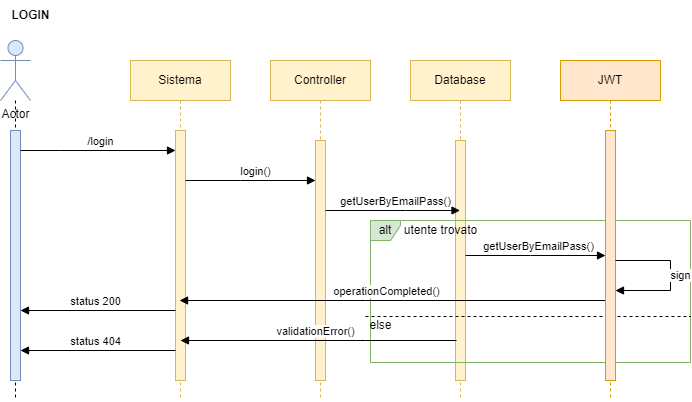

The diagram above was exported from draw.io. Its source (the exported page's mxGraphModel, read from the mxfile embedded in the PNG):
<mxGraphModel dx="1500" dy="-3930" grid="1" gridSize="10" guides="1" tooltips="1" connect="1" arrows="1" fold="1" page="1" pageScale="1" pageWidth="827" pageHeight="1169" math="0" shadow="0">
  <root>
    <mxCell id="0" />
    <mxCell id="1" parent="0" />
    <mxCell id="mg9IY6XGtmG1KJPljiOU-413" value="LOGIN" style="text;html=1;align=center;verticalAlign=middle;resizable=0;points=[];autosize=1;strokeColor=none;fillColor=none;fontStyle=1" vertex="1" parent="1">
      <mxGeometry x="95" y="4690" width="60" height="30" as="geometry" />
    </mxCell>
    <mxCell id="mg9IY6XGtmG1KJPljiOU-414" value="Sistema" style="shape=umlLifeline;perimeter=lifelinePerimeter;whiteSpace=wrap;html=1;container=0;dropTarget=0;collapsible=0;recursiveResize=0;outlineConnect=0;portConstraint=eastwest;newEdgeStyle={&quot;edgeStyle&quot;:&quot;elbowEdgeStyle&quot;,&quot;elbow&quot;:&quot;vertical&quot;,&quot;curved&quot;:0,&quot;rounded&quot;:0};fillColor=#fff2cc;strokeColor=#d6b656;" vertex="1" parent="1">
      <mxGeometry x="225" y="4750" width="100" height="340" as="geometry" />
    </mxCell>
    <mxCell id="mg9IY6XGtmG1KJPljiOU-415" value="" style="html=1;points=[];perimeter=orthogonalPerimeter;outlineConnect=0;targetShapes=umlLifeline;portConstraint=eastwest;newEdgeStyle={&quot;edgeStyle&quot;:&quot;elbowEdgeStyle&quot;,&quot;elbow&quot;:&quot;vertical&quot;,&quot;curved&quot;:0,&quot;rounded&quot;:0};fillColor=#fff2cc;strokeColor=#d6b656;" vertex="1" parent="mg9IY6XGtmG1KJPljiOU-414">
      <mxGeometry x="45" y="70" width="10" height="250" as="geometry" />
    </mxCell>
    <mxCell id="mg9IY6XGtmG1KJPljiOU-416" style="edgeStyle=orthogonalEdgeStyle;rounded=0;orthogonalLoop=1;jettySize=auto;html=1;strokeColor=default;dashed=1;endArrow=none;endFill=0;" edge="1" parent="1" source="mg9IY6XGtmG1KJPljiOU-417">
      <mxGeometry relative="1" as="geometry">
        <mxPoint x="110" y="5090" as="targetPoint" />
      </mxGeometry>
    </mxCell>
    <mxCell id="mg9IY6XGtmG1KJPljiOU-417" value="Actor" style="shape=umlActor;verticalLabelPosition=bottom;verticalAlign=top;html=1;outlineConnect=0;fillColor=#dae8fc;strokeColor=#6c8ebf;" vertex="1" parent="1">
      <mxGeometry x="95" y="4730" width="30" height="60" as="geometry" />
    </mxCell>
    <mxCell id="mg9IY6XGtmG1KJPljiOU-418" value="" style="html=1;points=[];perimeter=orthogonalPerimeter;outlineConnect=0;targetShapes=umlLifeline;portConstraint=eastwest;newEdgeStyle={&quot;edgeStyle&quot;:&quot;elbowEdgeStyle&quot;,&quot;elbow&quot;:&quot;vertical&quot;,&quot;curved&quot;:0,&quot;rounded&quot;:0};fillColor=#dae8fc;strokeColor=#6c8ebf;" vertex="1" parent="1">
      <mxGeometry x="105" y="4820" width="10" height="250" as="geometry" />
    </mxCell>
    <mxCell id="mg9IY6XGtmG1KJPljiOU-419" value="/login" style="html=1;verticalAlign=bottom;endArrow=block;edgeStyle=elbowEdgeStyle;elbow=vertical;curved=0;rounded=0;" edge="1" parent="1" target="mg9IY6XGtmG1KJPljiOU-415">
      <mxGeometry x="0.0323" relative="1" as="geometry">
        <mxPoint x="115" y="4840" as="sourcePoint" />
        <Array as="points">
          <mxPoint x="155" y="4840" />
        </Array>
        <mxPoint x="204.5" y="4840" as="targetPoint" />
        <mxPoint as="offset" />
      </mxGeometry>
    </mxCell>
    <mxCell id="mg9IY6XGtmG1KJPljiOU-420" value="Controller" style="shape=umlLifeline;perimeter=lifelinePerimeter;whiteSpace=wrap;html=1;container=0;dropTarget=0;collapsible=0;recursiveResize=0;outlineConnect=0;portConstraint=eastwest;newEdgeStyle={&quot;edgeStyle&quot;:&quot;elbowEdgeStyle&quot;,&quot;elbow&quot;:&quot;vertical&quot;,&quot;curved&quot;:0,&quot;rounded&quot;:0};fillColor=#fff2cc;strokeColor=#d6b656;" vertex="1" parent="1">
      <mxGeometry x="365" y="4750" width="100" height="340" as="geometry" />
    </mxCell>
    <mxCell id="mg9IY6XGtmG1KJPljiOU-421" value="" style="html=1;points=[];perimeter=orthogonalPerimeter;outlineConnect=0;targetShapes=umlLifeline;portConstraint=eastwest;newEdgeStyle={&quot;edgeStyle&quot;:&quot;elbowEdgeStyle&quot;,&quot;elbow&quot;:&quot;vertical&quot;,&quot;curved&quot;:0,&quot;rounded&quot;:0};fillColor=#fff2cc;strokeColor=#d6b656;" vertex="1" parent="mg9IY6XGtmG1KJPljiOU-420">
      <mxGeometry x="45" y="80" width="10" height="240" as="geometry" />
    </mxCell>
    <mxCell id="mg9IY6XGtmG1KJPljiOU-422" value="Database" style="shape=umlLifeline;perimeter=lifelinePerimeter;whiteSpace=wrap;html=1;container=0;dropTarget=0;collapsible=0;recursiveResize=0;outlineConnect=0;portConstraint=eastwest;newEdgeStyle={&quot;edgeStyle&quot;:&quot;elbowEdgeStyle&quot;,&quot;elbow&quot;:&quot;vertical&quot;,&quot;curved&quot;:0,&quot;rounded&quot;:0};fillColor=#fff2cc;strokeColor=#d6b656;" vertex="1" parent="1">
      <mxGeometry x="505" y="4750" width="100" height="340" as="geometry" />
    </mxCell>
    <mxCell id="mg9IY6XGtmG1KJPljiOU-423" value="" style="html=1;points=[];perimeter=orthogonalPerimeter;outlineConnect=0;targetShapes=umlLifeline;portConstraint=eastwest;newEdgeStyle={&quot;edgeStyle&quot;:&quot;elbowEdgeStyle&quot;,&quot;elbow&quot;:&quot;vertical&quot;,&quot;curved&quot;:0,&quot;rounded&quot;:0};fillColor=#fff2cc;strokeColor=#d6b656;" vertex="1" parent="mg9IY6XGtmG1KJPljiOU-422">
      <mxGeometry x="45" y="80" width="10" height="240" as="geometry" />
    </mxCell>
    <mxCell id="mg9IY6XGtmG1KJPljiOU-424" value="login()" style="html=1;verticalAlign=bottom;endArrow=block;edgeStyle=elbowEdgeStyle;elbow=vertical;curved=0;rounded=0;" edge="1" parent="1" target="mg9IY6XGtmG1KJPljiOU-421">
      <mxGeometry x="0.0769" relative="1" as="geometry">
        <mxPoint x="280" y="4870" as="sourcePoint" />
        <Array as="points">
          <mxPoint x="335" y="4870" />
          <mxPoint x="350" y="4890" />
          <mxPoint x="285.5" y="4860" />
        </Array>
        <mxPoint x="415" y="4860" as="targetPoint" />
        <mxPoint as="offset" />
      </mxGeometry>
    </mxCell>
    <mxCell id="mg9IY6XGtmG1KJPljiOU-425" value="getUserByEmailPass()" style="html=1;verticalAlign=bottom;endArrow=block;edgeStyle=elbowEdgeStyle;elbow=vertical;curved=0;rounded=0;" edge="1" parent="1" source="mg9IY6XGtmG1KJPljiOU-421" target="mg9IY6XGtmG1KJPljiOU-422">
      <mxGeometry x="0.0409" relative="1" as="geometry">
        <mxPoint x="425" y="4870" as="sourcePoint" />
        <Array as="points">
          <mxPoint x="500" y="4900" />
          <mxPoint x="480" y="4910" />
          <mxPoint x="430.5" y="4870" />
        </Array>
        <mxPoint x="555" y="4870" as="targetPoint" />
        <mxPoint as="offset" />
      </mxGeometry>
    </mxCell>
    <mxCell id="mg9IY6XGtmG1KJPljiOU-426" value="alt" style="shape=umlFrame;whiteSpace=wrap;html=1;pointerEvents=0;width=30;height=20;fillColor=#d5e8d4;fillStyle=auto;strokeColor=#82b366;" vertex="1" parent="1">
      <mxGeometry x="465" y="4910" width="320" height="142" as="geometry" />
    </mxCell>
    <mxCell id="mg9IY6XGtmG1KJPljiOU-427" value="utente trovato" style="text;html=1;align=center;verticalAlign=middle;resizable=0;points=[];autosize=1;strokeColor=none;fillColor=none;" vertex="1" parent="1">
      <mxGeometry x="485" y="4905" width="100" height="30" as="geometry" />
    </mxCell>
    <mxCell id="mg9IY6XGtmG1KJPljiOU-428" value="" style="line;strokeWidth=1;fillColor=none;align=left;verticalAlign=middle;spacingTop=-1;spacingLeft=3;spacingRight=3;rotatable=0;labelPosition=right;points=[];portConstraint=eastwest;strokeColor=inherit;dashed=1;" vertex="1" parent="1">
      <mxGeometry x="460" y="4990" width="325" height="32" as="geometry" />
    </mxCell>
    <mxCell id="mg9IY6XGtmG1KJPljiOU-429" value="else" style="text;html=1;align=center;verticalAlign=middle;resizable=0;points=[];autosize=1;strokeColor=none;fillColor=none;" vertex="1" parent="1">
      <mxGeometry x="450" y="5000" width="50" height="30" as="geometry" />
    </mxCell>
    <mxCell id="mg9IY6XGtmG1KJPljiOU-430" value="operationCompleted()" style="html=1;verticalAlign=bottom;endArrow=block;edgeStyle=elbowEdgeStyle;elbow=vertical;curved=0;rounded=0;" edge="1" parent="1" source="mg9IY6XGtmG1KJPljiOU-433" target="mg9IY6XGtmG1KJPljiOU-414">
      <mxGeometry x="0.0264" relative="1" as="geometry">
        <mxPoint x="551" y="4990" as="sourcePoint" />
        <Array as="points">
          <mxPoint x="460" y="4990" />
          <mxPoint x="236" y="4960" />
          <mxPoint x="106" y="4950" />
        </Array>
        <mxPoint x="110" y="4990" as="targetPoint" />
        <mxPoint as="offset" />
      </mxGeometry>
    </mxCell>
    <mxCell id="mg9IY6XGtmG1KJPljiOU-431" value="validationError()" style="html=1;verticalAlign=bottom;endArrow=block;edgeStyle=elbowEdgeStyle;elbow=vertical;curved=0;rounded=0;" edge="1" parent="1">
      <mxGeometry x="0.0264" relative="1" as="geometry">
        <mxPoint x="551" y="5030" as="sourcePoint" />
        <Array as="points">
          <mxPoint x="460" y="5030" />
          <mxPoint x="236" y="5000" />
          <mxPoint x="106" y="4990" />
        </Array>
        <mxPoint x="275" y="5030" as="targetPoint" />
        <mxPoint as="offset" />
      </mxGeometry>
    </mxCell>
    <mxCell id="mg9IY6XGtmG1KJPljiOU-432" value="JWT" style="shape=umlLifeline;perimeter=lifelinePerimeter;whiteSpace=wrap;html=1;container=0;dropTarget=0;collapsible=0;recursiveResize=0;outlineConnect=0;portConstraint=eastwest;newEdgeStyle={&quot;edgeStyle&quot;:&quot;elbowEdgeStyle&quot;,&quot;elbow&quot;:&quot;vertical&quot;,&quot;curved&quot;:0,&quot;rounded&quot;:0};fillColor=#ffe6cc;strokeColor=#d79b00;" vertex="1" parent="1">
      <mxGeometry x="655" y="4750" width="100" height="340" as="geometry" />
    </mxCell>
    <mxCell id="mg9IY6XGtmG1KJPljiOU-433" value="" style="html=1;points=[];perimeter=orthogonalPerimeter;outlineConnect=0;targetShapes=umlLifeline;portConstraint=eastwest;newEdgeStyle={&quot;edgeStyle&quot;:&quot;elbowEdgeStyle&quot;,&quot;elbow&quot;:&quot;vertical&quot;,&quot;curved&quot;:0,&quot;rounded&quot;:0};fillColor=#ffe6cc;strokeColor=#d79b00;" vertex="1" parent="mg9IY6XGtmG1KJPljiOU-432">
      <mxGeometry x="45" y="70" width="10" height="250" as="geometry" />
    </mxCell>
    <mxCell id="mg9IY6XGtmG1KJPljiOU-434" value="getUserByEmailPass()" style="html=1;verticalAlign=bottom;endArrow=block;edgeStyle=elbowEdgeStyle;elbow=vertical;curved=0;rounded=0;" edge="1" parent="1" source="mg9IY6XGtmG1KJPljiOU-423" target="mg9IY6XGtmG1KJPljiOU-433">
      <mxGeometry x="0.0409" relative="1" as="geometry">
        <mxPoint x="556" y="4952" as="sourcePoint" />
        <Array as="points">
          <mxPoint x="625" y="4945" />
          <mxPoint x="636" y="4952" />
          <mxPoint x="616" y="4962" />
          <mxPoint x="566.5" y="4922" />
        </Array>
        <mxPoint x="690" y="4952" as="targetPoint" />
        <mxPoint as="offset" />
      </mxGeometry>
    </mxCell>
    <mxCell id="mg9IY6XGtmG1KJPljiOU-435" value="sign" style="html=1;verticalAlign=bottom;endArrow=block;edgeStyle=elbowEdgeStyle;elbow=horizontal;curved=0;rounded=0;" edge="1" parent="1">
      <mxGeometry x="0.1173" y="10" relative="1" as="geometry">
        <mxPoint x="710" y="4950" as="sourcePoint" />
        <Array as="points">
          <mxPoint x="765" y="4965" />
        </Array>
        <mxPoint x="710" y="4980" as="targetPoint" />
        <mxPoint as="offset" />
      </mxGeometry>
    </mxCell>
    <mxCell id="mg9IY6XGtmG1KJPljiOU-436" value="status 200" style="html=1;verticalAlign=bottom;endArrow=block;edgeStyle=elbowEdgeStyle;elbow=vertical;curved=0;rounded=0;" edge="1" parent="1">
      <mxGeometry x="0.0323" relative="1" as="geometry">
        <mxPoint x="270" y="5000" as="sourcePoint" />
        <Array as="points">
          <mxPoint x="120" y="5000" />
          <mxPoint x="-10" y="4990" />
        </Array>
        <mxPoint x="115" y="5000" as="targetPoint" />
        <mxPoint as="offset" />
      </mxGeometry>
    </mxCell>
    <mxCell id="mg9IY6XGtmG1KJPljiOU-437" value="status 404" style="html=1;verticalAlign=bottom;endArrow=block;edgeStyle=elbowEdgeStyle;elbow=vertical;curved=0;rounded=0;" edge="1" parent="1">
      <mxGeometry x="0.0323" relative="1" as="geometry">
        <mxPoint x="270" y="5040" as="sourcePoint" />
        <Array as="points">
          <mxPoint x="120" y="5040" />
          <mxPoint x="-10" y="5030" />
        </Array>
        <mxPoint x="115" y="5040" as="targetPoint" />
        <mxPoint as="offset" />
      </mxGeometry>
    </mxCell>
  </root>
</mxGraphModel>